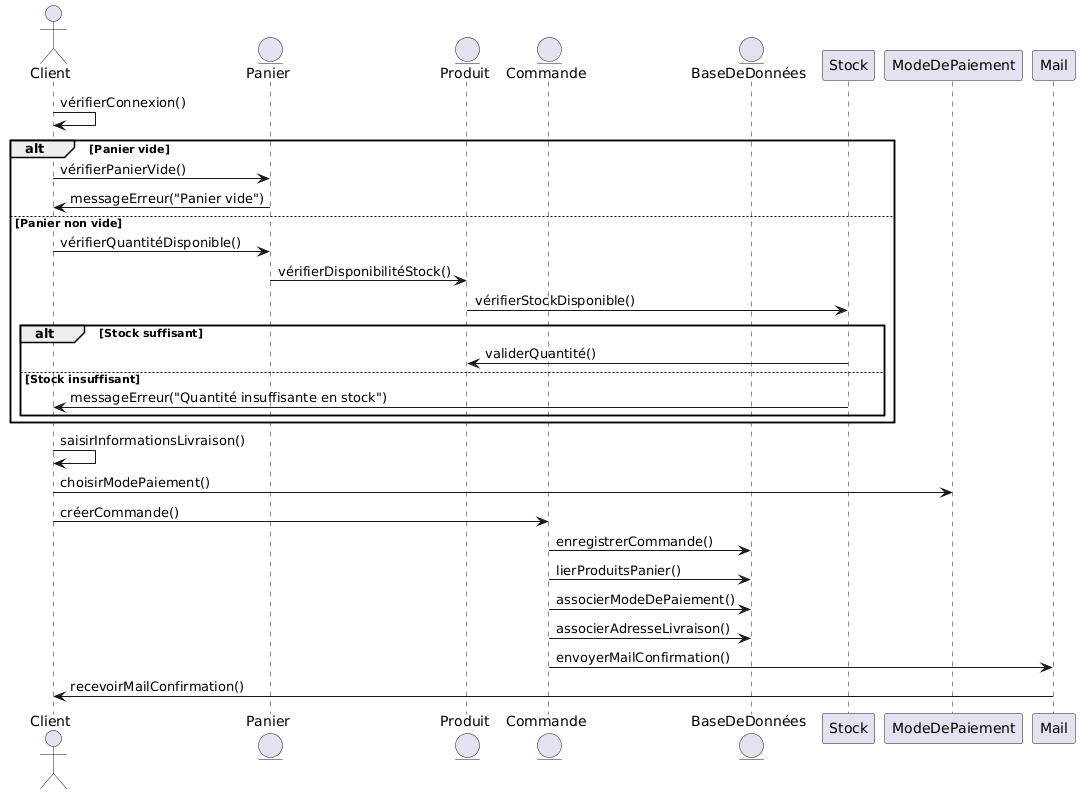

The diagram above was rendered by PlantUML. Its source (embedded in the PNG):
@startuml
actor Client
entity "Panier" as Panier
entity "Produit" as Produit

entity "Commande" as Commande


entity "BaseDeDonnées" as BaseDeDonnées



Client -> Client : vérifierConnexion()
alt Panier vide
    Client -> Panier : vérifierPanierVide()
    Panier -> Client : messageErreur("Panier vide")
else Panier non vide
    Client -> Panier : vérifierQuantitéDisponible()
    Panier -> Produit : vérifierDisponibilitéStock()
    Produit -> Stock : vérifierStockDisponible()
    alt Stock suffisant
        Stock -> Produit : validerQuantité()
    else Stock insuffisant
        Stock -> Client : messageErreur("Quantité insuffisante en stock")
    end
end
Client -> Client : saisirInformationsLivraison()
Client -> ModeDePaiement : choisirModePaiement()


Client -> Commande : créerCommande()
Commande -> BaseDeDonnées : enregistrerCommande()
Commande -> BaseDeDonnées : lierProduitsPanier()
Commande -> BaseDeDonnées : associerModeDePaiement()
Commande -> BaseDeDonnées : associerAdresseLivraison()


Commande -> Mail : envoyerMailConfirmation()
Mail -> Client : recevoirMailConfirmation()
@enduml